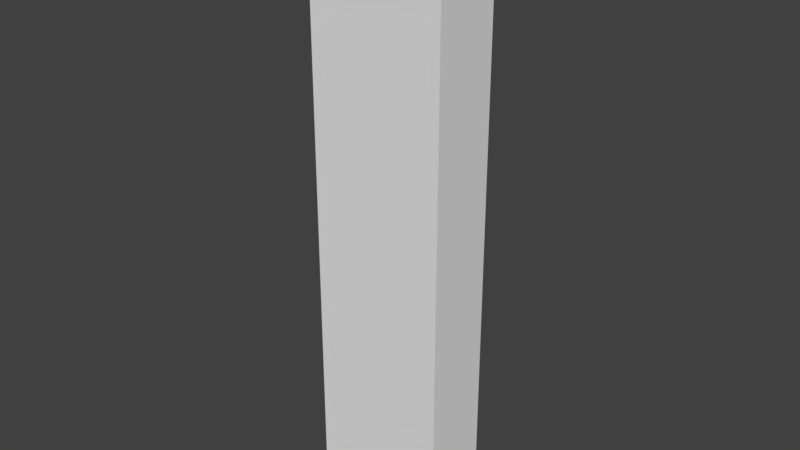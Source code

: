 # Source: Resource_Conduit.blend  (saved by Blender 2.79.0; exported with 4.5.12 LTS)
import bpy
from mathutils import Matrix  # noqa: F401  (used for matrix-valued properties, if any)

bpy.ops.wm.read_factory_settings(use_empty=True)
scene = bpy.context.scene
scene.name = 'Scene'

# ---- collections
col_collection_1 = bpy.data.collections.new('Collection 1'); scene.collection.children.link(col_collection_1)

# ---- world
world_world = bpy.data.worlds.new('World'); scene.world = world_world
world_world.color = (0.05088, 0.05088, 0.05088)
world_world.use_sun_shadow = False
world_world.sun_shadow_jitter_overblur = 0.0
world_world.cycles.sampling_method = 'MANUAL'

# ---- meshes
me_cube = bpy.data.meshes.new('Cube')
me_cube.from_pydata([(-0.1, 1.829e-09, 1.411e-08), (-0.1, 0.1, 1.163e-08), (-0.1, 3.784e-09, 0.866), (-0.1, 0.1, 0.866), (0.1, 6.7e-08, -1.411e-08), (0.1, 0.1, -1.659e-08), (0.1, 6.895e-08, 0.866), (0.1, 0.1, 0.866)], [], [(0, 2, 3, 1), (2, 6, 7, 3), (6, 4, 5, 7), (4, 0, 1, 5), (2, 0, 4, 6), (7, 5, 1, 3)])
me_cube.use_remesh_preserve_volume = False
me_cube.use_remesh_preserve_attributes = False
me_cube.use_mirror_vertex_groups = False
me_cube.update()

# ---- objects
ob_conduit = bpy.data.objects.new('Conduit', me_cube)

# ---- transforms, parenting, visibility, modifiers, constraints
ob_conduit.location = (0.0, 0.0, 0.0)
ob_conduit.lineart.crease_threshold = 0.0

# ---- collection membership
col_collection_1.objects.link(ob_conduit)

# ---- scene / render settings (as saved in the file)
scene.frame_start = 1; scene.frame_end = 250; scene.frame_set(1)
scene.render.engine = 'BLENDER_EEVEE_NEXT'
scene.render.resolution_percentage = 50
scene.render.dither_intensity = 0.0
scene.cycles.use_denoising = False
scene.cycles.samples = 128
scene.cycles.sampling_pattern = 'TABULATED_SOBOL'
scene.cycles.use_adaptive_sampling = False
scene.cycles.use_light_tree = False
scene.cycles.blur_glossy = 0.0
scene.cycles.sample_clamp_indirect = 0.0
scene.view_settings.view_transform = 'Standard'
bpy.context.view_layer.update()

# ---- added for rendering (the .blend has no active camera and no usable light): camera, sun
cam_auto = bpy.data.cameras.new('AutoCamera')
cam_auto.lens = 50.0
cam_auto.sensor_width = 36.0
cam_auto.clip_end = 1000.0
ob_auto_camera = bpy.data.objects.new('AutoCamera', cam_auto)
scene.collection.objects.link(ob_auto_camera)
ob_auto_camera.location = (0.827546, -0.943055, 1.09505)
ob_auto_camera.rotation_euler = (1.09748, -7.21219e-08, 0.694738)
scene.camera = ob_auto_camera
light_auto_sun = bpy.data.lights.new('AutoSun', 'SUN')
light_auto_sun.energy = 3.0
light_auto_sun.angle = 0.0523599
ob_auto_sun = bpy.data.objects.new('AutoSun', light_auto_sun)
scene.collection.objects.link(ob_auto_sun)
ob_auto_sun.rotation_euler = (0.872665, 0.174533, 0.523599)
bpy.context.view_layer.update()
